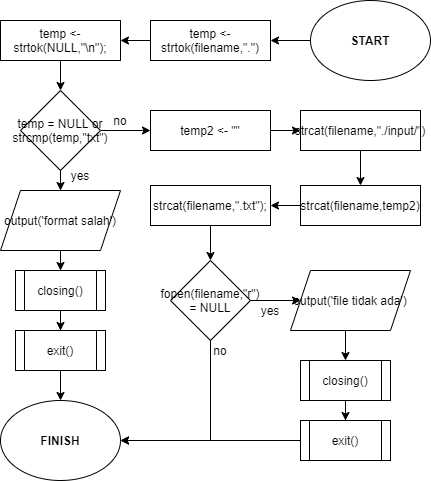

The diagram above was exported from draw.io. Its source (the exported page's mxGraphModel, read from the mxfile embedded in the PNG):
<mxGraphModel dx="1088" dy="728" grid="1" gridSize="10" guides="1" tooltips="1" connect="1" arrows="1" fold="1" page="1" pageScale="1" pageWidth="827" pageHeight="1169" math="0" shadow="0">
  <root>
    <mxCell id="0" />
    <mxCell id="1" parent="0" />
    <mxCell id="yGd-slPTHLUsaeCP2kaB-33" value="" style="edgeStyle=orthogonalEdgeStyle;rounded=0;orthogonalLoop=1;jettySize=auto;html=1;" parent="1" source="yGd-slPTHLUsaeCP2kaB-2" target="yGd-slPTHLUsaeCP2kaB-31" edge="1">
      <mxGeometry relative="1" as="geometry" />
    </mxCell>
    <mxCell id="yGd-slPTHLUsaeCP2kaB-2" value="START" style="ellipse;whiteSpace=wrap;html=1;fontStyle=1" parent="1" vertex="1">
      <mxGeometry x="610" y="400" width="120" height="80" as="geometry" />
    </mxCell>
    <mxCell id="yGd-slPTHLUsaeCP2kaB-3" value="FINISH" style="ellipse;whiteSpace=wrap;html=1;fontStyle=1" parent="1" vertex="1">
      <mxGeometry x="300" y="800" width="120" height="80" as="geometry" />
    </mxCell>
    <mxCell id="yGd-slPTHLUsaeCP2kaB-34" value="" style="edgeStyle=orthogonalEdgeStyle;rounded=0;orthogonalLoop=1;jettySize=auto;html=1;" parent="1" source="yGd-slPTHLUsaeCP2kaB-31" target="yGd-slPTHLUsaeCP2kaB-32" edge="1">
      <mxGeometry relative="1" as="geometry" />
    </mxCell>
    <mxCell id="yGd-slPTHLUsaeCP2kaB-31" value="temp &amp;lt;- strtok(filename,&quot;.&quot;)" style="rounded=0;whiteSpace=wrap;html=1;" parent="1" vertex="1">
      <mxGeometry x="450" y="420" width="120" height="40" as="geometry" />
    </mxCell>
    <mxCell id="yGd-slPTHLUsaeCP2kaB-36" value="" style="edgeStyle=orthogonalEdgeStyle;rounded=0;orthogonalLoop=1;jettySize=auto;html=1;" parent="1" source="yGd-slPTHLUsaeCP2kaB-32" target="yGd-slPTHLUsaeCP2kaB-35" edge="1">
      <mxGeometry relative="1" as="geometry" />
    </mxCell>
    <mxCell id="yGd-slPTHLUsaeCP2kaB-32" value="temp &amp;lt;- strtok(NULL,&quot;\n&quot;);" style="rounded=0;whiteSpace=wrap;html=1;" parent="1" vertex="1">
      <mxGeometry x="300" y="420" width="120" height="40" as="geometry" />
    </mxCell>
    <mxCell id="yGd-slPTHLUsaeCP2kaB-38" value="" style="edgeStyle=orthogonalEdgeStyle;rounded=0;orthogonalLoop=1;jettySize=auto;html=1;" parent="1" source="yGd-slPTHLUsaeCP2kaB-35" target="yGd-slPTHLUsaeCP2kaB-37" edge="1">
      <mxGeometry relative="1" as="geometry" />
    </mxCell>
    <mxCell id="yGd-slPTHLUsaeCP2kaB-46" value="" style="edgeStyle=orthogonalEdgeStyle;rounded=0;orthogonalLoop=1;jettySize=auto;html=1;" parent="1" source="yGd-slPTHLUsaeCP2kaB-35" target="yGd-slPTHLUsaeCP2kaB-45" edge="1">
      <mxGeometry relative="1" as="geometry" />
    </mxCell>
    <mxCell id="yGd-slPTHLUsaeCP2kaB-35" value="temp = NULL or strcmp(temp,&quot;txt&quot;)" style="rhombus;whiteSpace=wrap;html=1;" parent="1" vertex="1">
      <mxGeometry x="320" y="490" width="80" height="80" as="geometry" />
    </mxCell>
    <mxCell id="yGd-slPTHLUsaeCP2kaB-40" value="" style="edgeStyle=orthogonalEdgeStyle;rounded=0;orthogonalLoop=1;jettySize=auto;html=1;" parent="1" source="yGd-slPTHLUsaeCP2kaB-37" target="yGd-slPTHLUsaeCP2kaB-39" edge="1">
      <mxGeometry relative="1" as="geometry" />
    </mxCell>
    <mxCell id="yGd-slPTHLUsaeCP2kaB-37" value="output('format salah')" style="shape=parallelogram;perimeter=parallelogramPerimeter;whiteSpace=wrap;html=1;fixedSize=1;" parent="1" vertex="1">
      <mxGeometry x="300" y="590" width="120" height="60" as="geometry" />
    </mxCell>
    <mxCell id="yGd-slPTHLUsaeCP2kaB-43" value="" style="edgeStyle=orthogonalEdgeStyle;rounded=0;orthogonalLoop=1;jettySize=auto;html=1;" parent="1" source="yGd-slPTHLUsaeCP2kaB-39" target="yGd-slPTHLUsaeCP2kaB-42" edge="1">
      <mxGeometry relative="1" as="geometry" />
    </mxCell>
    <mxCell id="yGd-slPTHLUsaeCP2kaB-39" value="closing()" style="shape=process;whiteSpace=wrap;html=1;backgroundOutline=1;" parent="1" vertex="1">
      <mxGeometry x="315" y="670" width="90" height="40" as="geometry" />
    </mxCell>
    <mxCell id="yGd-slPTHLUsaeCP2kaB-67" value="" style="edgeStyle=orthogonalEdgeStyle;rounded=0;orthogonalLoop=1;jettySize=auto;html=1;" parent="1" source="yGd-slPTHLUsaeCP2kaB-42" target="yGd-slPTHLUsaeCP2kaB-3" edge="1">
      <mxGeometry relative="1" as="geometry" />
    </mxCell>
    <mxCell id="yGd-slPTHLUsaeCP2kaB-42" value="exit()" style="shape=process;whiteSpace=wrap;html=1;backgroundOutline=1;" parent="1" vertex="1">
      <mxGeometry x="315" y="730" width="90" height="40" as="geometry" />
    </mxCell>
    <mxCell id="yGd-slPTHLUsaeCP2kaB-48" value="" style="edgeStyle=orthogonalEdgeStyle;rounded=0;orthogonalLoop=1;jettySize=auto;html=1;" parent="1" source="yGd-slPTHLUsaeCP2kaB-45" target="yGd-slPTHLUsaeCP2kaB-47" edge="1">
      <mxGeometry relative="1" as="geometry" />
    </mxCell>
    <mxCell id="yGd-slPTHLUsaeCP2kaB-45" value="temp2 &amp;lt;- &quot;&quot;" style="rounded=0;whiteSpace=wrap;html=1;" parent="1" vertex="1">
      <mxGeometry x="450" y="510" width="120" height="40" as="geometry" />
    </mxCell>
    <mxCell id="yGd-slPTHLUsaeCP2kaB-50" value="" style="edgeStyle=orthogonalEdgeStyle;rounded=0;orthogonalLoop=1;jettySize=auto;html=1;" parent="1" source="yGd-slPTHLUsaeCP2kaB-47" target="yGd-slPTHLUsaeCP2kaB-49" edge="1">
      <mxGeometry relative="1" as="geometry" />
    </mxCell>
    <mxCell id="yGd-slPTHLUsaeCP2kaB-47" value="strcat(filename,&quot;./input/&quot;)" style="rounded=0;whiteSpace=wrap;html=1;" parent="1" vertex="1">
      <mxGeometry x="600" y="510" width="120" height="40" as="geometry" />
    </mxCell>
    <mxCell id="yGd-slPTHLUsaeCP2kaB-53" value="" style="edgeStyle=orthogonalEdgeStyle;rounded=0;orthogonalLoop=1;jettySize=auto;html=1;" parent="1" source="yGd-slPTHLUsaeCP2kaB-49" target="yGd-slPTHLUsaeCP2kaB-52" edge="1">
      <mxGeometry relative="1" as="geometry" />
    </mxCell>
    <mxCell id="yGd-slPTHLUsaeCP2kaB-49" value="strcat(filename,temp2)" style="rounded=0;whiteSpace=wrap;html=1;" parent="1" vertex="1">
      <mxGeometry x="600" y="585" width="120" height="40" as="geometry" />
    </mxCell>
    <mxCell id="yGd-slPTHLUsaeCP2kaB-57" value="" style="edgeStyle=orthogonalEdgeStyle;rounded=0;orthogonalLoop=1;jettySize=auto;html=1;" parent="1" source="yGd-slPTHLUsaeCP2kaB-52" target="yGd-slPTHLUsaeCP2kaB-54" edge="1">
      <mxGeometry relative="1" as="geometry" />
    </mxCell>
    <mxCell id="yGd-slPTHLUsaeCP2kaB-52" value="strcat(filename,&quot;.txt&quot;);" style="rounded=0;whiteSpace=wrap;html=1;" parent="1" vertex="1">
      <mxGeometry x="450" y="585" width="120" height="40" as="geometry" />
    </mxCell>
    <mxCell id="yGd-slPTHLUsaeCP2kaB-62" value="" style="edgeStyle=orthogonalEdgeStyle;rounded=0;orthogonalLoop=1;jettySize=auto;html=1;" parent="1" source="yGd-slPTHLUsaeCP2kaB-54" target="yGd-slPTHLUsaeCP2kaB-61" edge="1">
      <mxGeometry relative="1" as="geometry" />
    </mxCell>
    <mxCell id="yGd-slPTHLUsaeCP2kaB-73" style="edgeStyle=orthogonalEdgeStyle;rounded=0;orthogonalLoop=1;jettySize=auto;html=1;exitX=0.5;exitY=1;exitDx=0;exitDy=0;entryX=1;entryY=0.5;entryDx=0;entryDy=0;" parent="1" source="yGd-slPTHLUsaeCP2kaB-54" target="yGd-slPTHLUsaeCP2kaB-3" edge="1">
      <mxGeometry relative="1" as="geometry" />
    </mxCell>
    <mxCell id="yGd-slPTHLUsaeCP2kaB-54" value="fopen(filename,&quot;r&quot;)&lt;br&gt;= NULL" style="rhombus;whiteSpace=wrap;html=1;" parent="1" vertex="1">
      <mxGeometry x="470" y="660" width="80" height="80" as="geometry" />
    </mxCell>
    <mxCell id="yGd-slPTHLUsaeCP2kaB-58" value="" style="edgeStyle=orthogonalEdgeStyle;rounded=0;orthogonalLoop=1;jettySize=auto;html=1;" parent="1" source="yGd-slPTHLUsaeCP2kaB-59" target="yGd-slPTHLUsaeCP2kaB-60" edge="1">
      <mxGeometry relative="1" as="geometry" />
    </mxCell>
    <mxCell id="yGd-slPTHLUsaeCP2kaB-59" value="closing()" style="shape=process;whiteSpace=wrap;html=1;backgroundOutline=1;" parent="1" vertex="1">
      <mxGeometry x="600" y="760" width="90" height="40" as="geometry" />
    </mxCell>
    <mxCell id="yGd-slPTHLUsaeCP2kaB-64" style="edgeStyle=orthogonalEdgeStyle;rounded=0;orthogonalLoop=1;jettySize=auto;html=1;exitX=0;exitY=0.5;exitDx=0;exitDy=0;" parent="1" source="yGd-slPTHLUsaeCP2kaB-60" target="yGd-slPTHLUsaeCP2kaB-3" edge="1">
      <mxGeometry relative="1" as="geometry" />
    </mxCell>
    <mxCell id="yGd-slPTHLUsaeCP2kaB-60" value="exit()" style="shape=process;whiteSpace=wrap;html=1;backgroundOutline=1;" parent="1" vertex="1">
      <mxGeometry x="600" y="820" width="90" height="40" as="geometry" />
    </mxCell>
    <mxCell id="yGd-slPTHLUsaeCP2kaB-66" style="edgeStyle=orthogonalEdgeStyle;rounded=0;orthogonalLoop=1;jettySize=auto;html=1;exitX=0.5;exitY=1;exitDx=0;exitDy=0;entryX=0.5;entryY=0;entryDx=0;entryDy=0;" parent="1" source="yGd-slPTHLUsaeCP2kaB-61" target="yGd-slPTHLUsaeCP2kaB-59" edge="1">
      <mxGeometry relative="1" as="geometry" />
    </mxCell>
    <mxCell id="yGd-slPTHLUsaeCP2kaB-61" value="output('file tidak ada')" style="shape=parallelogram;perimeter=parallelogramPerimeter;whiteSpace=wrap;html=1;fixedSize=1;" parent="1" vertex="1">
      <mxGeometry x="590" y="670" width="120" height="60" as="geometry" />
    </mxCell>
    <mxCell id="yGd-slPTHLUsaeCP2kaB-69" value="yes" style="text;html=1;strokeColor=none;fillColor=none;align=center;verticalAlign=middle;whiteSpace=wrap;rounded=0;" parent="1" vertex="1">
      <mxGeometry x="360" y="565" width="40" height="20" as="geometry" />
    </mxCell>
    <mxCell id="yGd-slPTHLUsaeCP2kaB-71" value="no" style="text;html=1;strokeColor=none;fillColor=none;align=center;verticalAlign=middle;whiteSpace=wrap;rounded=0;" parent="1" vertex="1">
      <mxGeometry x="400" y="510" width="40" height="20" as="geometry" />
    </mxCell>
    <mxCell id="yGd-slPTHLUsaeCP2kaB-72" value="yes" style="text;html=1;strokeColor=none;fillColor=none;align=center;verticalAlign=middle;whiteSpace=wrap;rounded=0;" parent="1" vertex="1">
      <mxGeometry x="550" y="700" width="40" height="20" as="geometry" />
    </mxCell>
    <mxCell id="yGd-slPTHLUsaeCP2kaB-74" value="no" style="text;html=1;strokeColor=none;fillColor=none;align=center;verticalAlign=middle;whiteSpace=wrap;rounded=0;" parent="1" vertex="1">
      <mxGeometry x="500" y="740" width="40" height="20" as="geometry" />
    </mxCell>
  </root>
</mxGraphModel>